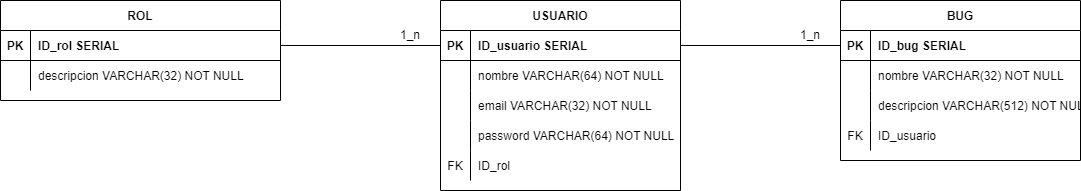

The diagram above was exported from draw.io. Its source (the exported page's mxGraphModel, read from the mxfile embedded in the PNG):
<mxGraphModel dx="2342" dy="1049" grid="1" gridSize="10" guides="1" tooltips="1" connect="1" arrows="1" fold="1" page="1" pageScale="1" pageWidth="850" pageHeight="1100" math="0" shadow="0">
  <root>
    <mxCell id="0" />
    <mxCell id="1" parent="0" />
    <mxCell id="woR-jBvh06Lkg6izWZlp-1" value="USUARIO" style="shape=table;startSize=30;container=1;collapsible=1;childLayout=tableLayout;fixedRows=1;rowLines=0;fontStyle=1;align=center;resizeLast=1;" vertex="1" parent="1">
      <mxGeometry x="320" y="440" width="240" height="190" as="geometry" />
    </mxCell>
    <mxCell id="woR-jBvh06Lkg6izWZlp-2" value="" style="shape=tableRow;horizontal=0;startSize=0;swimlaneHead=0;swimlaneBody=0;fillColor=none;collapsible=0;dropTarget=0;points=[[0,0.5],[1,0.5]];portConstraint=eastwest;top=0;left=0;right=0;bottom=1;" vertex="1" parent="woR-jBvh06Lkg6izWZlp-1">
      <mxGeometry y="30" width="240" height="30" as="geometry" />
    </mxCell>
    <mxCell id="woR-jBvh06Lkg6izWZlp-3" value="PK" style="shape=partialRectangle;connectable=0;fillColor=none;top=0;left=0;bottom=0;right=0;fontStyle=1;overflow=hidden;" vertex="1" parent="woR-jBvh06Lkg6izWZlp-2">
      <mxGeometry width="30" height="30" as="geometry">
        <mxRectangle width="30" height="30" as="alternateBounds" />
      </mxGeometry>
    </mxCell>
    <mxCell id="woR-jBvh06Lkg6izWZlp-4" value="ID_usuario SERIAL" style="shape=partialRectangle;connectable=0;fillColor=none;top=0;left=0;bottom=0;right=0;align=left;spacingLeft=6;fontStyle=1;overflow=hidden;" vertex="1" parent="woR-jBvh06Lkg6izWZlp-2">
      <mxGeometry x="30" width="210" height="30" as="geometry">
        <mxRectangle width="210" height="30" as="alternateBounds" />
      </mxGeometry>
    </mxCell>
    <mxCell id="woR-jBvh06Lkg6izWZlp-5" value="" style="shape=tableRow;horizontal=0;startSize=0;swimlaneHead=0;swimlaneBody=0;fillColor=none;collapsible=0;dropTarget=0;points=[[0,0.5],[1,0.5]];portConstraint=eastwest;top=0;left=0;right=0;bottom=0;" vertex="1" parent="woR-jBvh06Lkg6izWZlp-1">
      <mxGeometry y="60" width="240" height="30" as="geometry" />
    </mxCell>
    <mxCell id="woR-jBvh06Lkg6izWZlp-6" value="" style="shape=partialRectangle;connectable=0;fillColor=none;top=0;left=0;bottom=0;right=0;editable=1;overflow=hidden;" vertex="1" parent="woR-jBvh06Lkg6izWZlp-5">
      <mxGeometry width="30" height="30" as="geometry">
        <mxRectangle width="30" height="30" as="alternateBounds" />
      </mxGeometry>
    </mxCell>
    <mxCell id="woR-jBvh06Lkg6izWZlp-7" value="nombre VARCHAR(64) NOT NULL" style="shape=partialRectangle;connectable=0;fillColor=none;top=0;left=0;bottom=0;right=0;align=left;spacingLeft=6;overflow=hidden;" vertex="1" parent="woR-jBvh06Lkg6izWZlp-5">
      <mxGeometry x="30" width="210" height="30" as="geometry">
        <mxRectangle width="210" height="30" as="alternateBounds" />
      </mxGeometry>
    </mxCell>
    <mxCell id="woR-jBvh06Lkg6izWZlp-8" value="" style="shape=tableRow;horizontal=0;startSize=0;swimlaneHead=0;swimlaneBody=0;fillColor=none;collapsible=0;dropTarget=0;points=[[0,0.5],[1,0.5]];portConstraint=eastwest;top=0;left=0;right=0;bottom=0;" vertex="1" parent="woR-jBvh06Lkg6izWZlp-1">
      <mxGeometry y="90" width="240" height="30" as="geometry" />
    </mxCell>
    <mxCell id="woR-jBvh06Lkg6izWZlp-9" value="" style="shape=partialRectangle;connectable=0;fillColor=none;top=0;left=0;bottom=0;right=0;editable=1;overflow=hidden;" vertex="1" parent="woR-jBvh06Lkg6izWZlp-8">
      <mxGeometry width="30" height="30" as="geometry">
        <mxRectangle width="30" height="30" as="alternateBounds" />
      </mxGeometry>
    </mxCell>
    <mxCell id="woR-jBvh06Lkg6izWZlp-10" value="email VARCHAR(32) NOT NULL" style="shape=partialRectangle;connectable=0;fillColor=none;top=0;left=0;bottom=0;right=0;align=left;spacingLeft=6;overflow=hidden;" vertex="1" parent="woR-jBvh06Lkg6izWZlp-8">
      <mxGeometry x="30" width="210" height="30" as="geometry">
        <mxRectangle width="210" height="30" as="alternateBounds" />
      </mxGeometry>
    </mxCell>
    <mxCell id="woR-jBvh06Lkg6izWZlp-11" value="" style="shape=tableRow;horizontal=0;startSize=0;swimlaneHead=0;swimlaneBody=0;fillColor=none;collapsible=0;dropTarget=0;points=[[0,0.5],[1,0.5]];portConstraint=eastwest;top=0;left=0;right=0;bottom=0;" vertex="1" parent="woR-jBvh06Lkg6izWZlp-1">
      <mxGeometry y="120" width="240" height="30" as="geometry" />
    </mxCell>
    <mxCell id="woR-jBvh06Lkg6izWZlp-12" value="" style="shape=partialRectangle;connectable=0;fillColor=none;top=0;left=0;bottom=0;right=0;editable=1;overflow=hidden;" vertex="1" parent="woR-jBvh06Lkg6izWZlp-11">
      <mxGeometry width="30" height="30" as="geometry">
        <mxRectangle width="30" height="30" as="alternateBounds" />
      </mxGeometry>
    </mxCell>
    <mxCell id="woR-jBvh06Lkg6izWZlp-13" value="password VARCHAR(64) NOT NULL" style="shape=partialRectangle;connectable=0;fillColor=none;top=0;left=0;bottom=0;right=0;align=left;spacingLeft=6;overflow=hidden;" vertex="1" parent="woR-jBvh06Lkg6izWZlp-11">
      <mxGeometry x="30" width="210" height="30" as="geometry">
        <mxRectangle width="210" height="30" as="alternateBounds" />
      </mxGeometry>
    </mxCell>
    <mxCell id="woR-jBvh06Lkg6izWZlp-14" style="shape=tableRow;horizontal=0;startSize=0;swimlaneHead=0;swimlaneBody=0;fillColor=none;collapsible=0;dropTarget=0;points=[[0,0.5],[1,0.5]];portConstraint=eastwest;top=0;left=0;right=0;bottom=0;" vertex="1" parent="woR-jBvh06Lkg6izWZlp-1">
      <mxGeometry y="150" width="240" height="30" as="geometry" />
    </mxCell>
    <mxCell id="woR-jBvh06Lkg6izWZlp-15" value="FK" style="shape=partialRectangle;connectable=0;fillColor=none;top=0;left=0;bottom=0;right=0;editable=1;overflow=hidden;" vertex="1" parent="woR-jBvh06Lkg6izWZlp-14">
      <mxGeometry width="30" height="30" as="geometry">
        <mxRectangle width="30" height="30" as="alternateBounds" />
      </mxGeometry>
    </mxCell>
    <mxCell id="woR-jBvh06Lkg6izWZlp-16" value="ID_rol" style="shape=partialRectangle;connectable=0;fillColor=none;top=0;left=0;bottom=0;right=0;align=left;spacingLeft=6;overflow=hidden;" vertex="1" parent="woR-jBvh06Lkg6izWZlp-14">
      <mxGeometry x="30" width="210" height="30" as="geometry">
        <mxRectangle width="210" height="30" as="alternateBounds" />
      </mxGeometry>
    </mxCell>
    <mxCell id="woR-jBvh06Lkg6izWZlp-17" value="ROL" style="shape=table;startSize=30;container=1;collapsible=1;childLayout=tableLayout;fixedRows=1;rowLines=0;fontStyle=1;align=center;resizeLast=1;" vertex="1" parent="1">
      <mxGeometry x="-120" y="440" width="280" height="100" as="geometry" />
    </mxCell>
    <mxCell id="woR-jBvh06Lkg6izWZlp-18" value="" style="shape=tableRow;horizontal=0;startSize=0;swimlaneHead=0;swimlaneBody=0;fillColor=none;collapsible=0;dropTarget=0;points=[[0,0.5],[1,0.5]];portConstraint=eastwest;top=0;left=0;right=0;bottom=1;" vertex="1" parent="woR-jBvh06Lkg6izWZlp-17">
      <mxGeometry y="30" width="280" height="30" as="geometry" />
    </mxCell>
    <mxCell id="woR-jBvh06Lkg6izWZlp-19" value="PK" style="shape=partialRectangle;connectable=0;fillColor=none;top=0;left=0;bottom=0;right=0;fontStyle=1;overflow=hidden;" vertex="1" parent="woR-jBvh06Lkg6izWZlp-18">
      <mxGeometry width="30" height="30" as="geometry">
        <mxRectangle width="30" height="30" as="alternateBounds" />
      </mxGeometry>
    </mxCell>
    <mxCell id="woR-jBvh06Lkg6izWZlp-20" value="ID_rol SERIAL" style="shape=partialRectangle;connectable=0;fillColor=none;top=0;left=0;bottom=0;right=0;align=left;spacingLeft=6;fontStyle=1;overflow=hidden;" vertex="1" parent="woR-jBvh06Lkg6izWZlp-18">
      <mxGeometry x="30" width="250" height="30" as="geometry">
        <mxRectangle width="250" height="30" as="alternateBounds" />
      </mxGeometry>
    </mxCell>
    <mxCell id="woR-jBvh06Lkg6izWZlp-21" value="" style="shape=tableRow;horizontal=0;startSize=0;swimlaneHead=0;swimlaneBody=0;fillColor=none;collapsible=0;dropTarget=0;points=[[0,0.5],[1,0.5]];portConstraint=eastwest;top=0;left=0;right=0;bottom=0;" vertex="1" parent="woR-jBvh06Lkg6izWZlp-17">
      <mxGeometry y="60" width="280" height="30" as="geometry" />
    </mxCell>
    <mxCell id="woR-jBvh06Lkg6izWZlp-22" value="" style="shape=partialRectangle;connectable=0;fillColor=none;top=0;left=0;bottom=0;right=0;editable=1;overflow=hidden;" vertex="1" parent="woR-jBvh06Lkg6izWZlp-21">
      <mxGeometry width="30" height="30" as="geometry">
        <mxRectangle width="30" height="30" as="alternateBounds" />
      </mxGeometry>
    </mxCell>
    <mxCell id="woR-jBvh06Lkg6izWZlp-23" value="descripcion VARCHAR(32) NOT NULL" style="shape=partialRectangle;connectable=0;fillColor=none;top=0;left=0;bottom=0;right=0;align=left;spacingLeft=6;overflow=hidden;" vertex="1" parent="woR-jBvh06Lkg6izWZlp-21">
      <mxGeometry x="30" width="250" height="30" as="geometry">
        <mxRectangle width="250" height="30" as="alternateBounds" />
      </mxGeometry>
    </mxCell>
    <mxCell id="woR-jBvh06Lkg6izWZlp-33" value="BUG" style="shape=table;startSize=30;container=1;collapsible=1;childLayout=tableLayout;fixedRows=1;rowLines=0;fontStyle=1;align=center;resizeLast=1;" vertex="1" parent="1">
      <mxGeometry x="720" y="440" width="240" height="160" as="geometry" />
    </mxCell>
    <mxCell id="woR-jBvh06Lkg6izWZlp-34" value="" style="shape=tableRow;horizontal=0;startSize=0;swimlaneHead=0;swimlaneBody=0;fillColor=none;collapsible=0;dropTarget=0;points=[[0,0.5],[1,0.5]];portConstraint=eastwest;top=0;left=0;right=0;bottom=1;" vertex="1" parent="woR-jBvh06Lkg6izWZlp-33">
      <mxGeometry y="30" width="240" height="30" as="geometry" />
    </mxCell>
    <mxCell id="woR-jBvh06Lkg6izWZlp-35" value="PK" style="shape=partialRectangle;connectable=0;fillColor=none;top=0;left=0;bottom=0;right=0;fontStyle=1;overflow=hidden;" vertex="1" parent="woR-jBvh06Lkg6izWZlp-34">
      <mxGeometry width="30" height="30" as="geometry">
        <mxRectangle width="30" height="30" as="alternateBounds" />
      </mxGeometry>
    </mxCell>
    <mxCell id="woR-jBvh06Lkg6izWZlp-36" value="ID_bug SERIAL" style="shape=partialRectangle;connectable=0;fillColor=none;top=0;left=0;bottom=0;right=0;align=left;spacingLeft=6;fontStyle=1;overflow=hidden;" vertex="1" parent="woR-jBvh06Lkg6izWZlp-34">
      <mxGeometry x="30" width="210" height="30" as="geometry">
        <mxRectangle width="210" height="30" as="alternateBounds" />
      </mxGeometry>
    </mxCell>
    <mxCell id="woR-jBvh06Lkg6izWZlp-37" value="" style="shape=tableRow;horizontal=0;startSize=0;swimlaneHead=0;swimlaneBody=0;fillColor=none;collapsible=0;dropTarget=0;points=[[0,0.5],[1,0.5]];portConstraint=eastwest;top=0;left=0;right=0;bottom=0;" vertex="1" parent="woR-jBvh06Lkg6izWZlp-33">
      <mxGeometry y="60" width="240" height="30" as="geometry" />
    </mxCell>
    <mxCell id="woR-jBvh06Lkg6izWZlp-38" value="" style="shape=partialRectangle;connectable=0;fillColor=none;top=0;left=0;bottom=0;right=0;editable=1;overflow=hidden;" vertex="1" parent="woR-jBvh06Lkg6izWZlp-37">
      <mxGeometry width="30" height="30" as="geometry">
        <mxRectangle width="30" height="30" as="alternateBounds" />
      </mxGeometry>
    </mxCell>
    <mxCell id="woR-jBvh06Lkg6izWZlp-39" value="nombre VARCHAR(32) NOT NULL" style="shape=partialRectangle;connectable=0;fillColor=none;top=0;left=0;bottom=0;right=0;align=left;spacingLeft=6;overflow=hidden;" vertex="1" parent="woR-jBvh06Lkg6izWZlp-37">
      <mxGeometry x="30" width="210" height="30" as="geometry">
        <mxRectangle width="210" height="30" as="alternateBounds" />
      </mxGeometry>
    </mxCell>
    <mxCell id="woR-jBvh06Lkg6izWZlp-40" value="" style="shape=tableRow;horizontal=0;startSize=0;swimlaneHead=0;swimlaneBody=0;fillColor=none;collapsible=0;dropTarget=0;points=[[0,0.5],[1,0.5]];portConstraint=eastwest;top=0;left=0;right=0;bottom=0;" vertex="1" parent="woR-jBvh06Lkg6izWZlp-33">
      <mxGeometry y="90" width="240" height="30" as="geometry" />
    </mxCell>
    <mxCell id="woR-jBvh06Lkg6izWZlp-41" value="" style="shape=partialRectangle;connectable=0;fillColor=none;top=0;left=0;bottom=0;right=0;editable=1;overflow=hidden;" vertex="1" parent="woR-jBvh06Lkg6izWZlp-40">
      <mxGeometry width="30" height="30" as="geometry">
        <mxRectangle width="30" height="30" as="alternateBounds" />
      </mxGeometry>
    </mxCell>
    <mxCell id="woR-jBvh06Lkg6izWZlp-42" value="descripcion VARCHAR(512) NOT NULL" style="shape=partialRectangle;connectable=0;fillColor=none;top=0;left=0;bottom=0;right=0;align=left;spacingLeft=6;overflow=hidden;" vertex="1" parent="woR-jBvh06Lkg6izWZlp-40">
      <mxGeometry x="30" width="210" height="30" as="geometry">
        <mxRectangle width="210" height="30" as="alternateBounds" />
      </mxGeometry>
    </mxCell>
    <mxCell id="woR-jBvh06Lkg6izWZlp-46" style="shape=tableRow;horizontal=0;startSize=0;swimlaneHead=0;swimlaneBody=0;fillColor=none;collapsible=0;dropTarget=0;points=[[0,0.5],[1,0.5]];portConstraint=eastwest;top=0;left=0;right=0;bottom=0;" vertex="1" parent="woR-jBvh06Lkg6izWZlp-33">
      <mxGeometry y="120" width="240" height="30" as="geometry" />
    </mxCell>
    <mxCell id="woR-jBvh06Lkg6izWZlp-47" value="FK" style="shape=partialRectangle;connectable=0;fillColor=none;top=0;left=0;bottom=0;right=0;editable=1;overflow=hidden;" vertex="1" parent="woR-jBvh06Lkg6izWZlp-46">
      <mxGeometry width="30" height="30" as="geometry">
        <mxRectangle width="30" height="30" as="alternateBounds" />
      </mxGeometry>
    </mxCell>
    <mxCell id="woR-jBvh06Lkg6izWZlp-48" value="ID_usuario" style="shape=partialRectangle;connectable=0;fillColor=none;top=0;left=0;bottom=0;right=0;align=left;spacingLeft=6;overflow=hidden;" vertex="1" parent="woR-jBvh06Lkg6izWZlp-46">
      <mxGeometry x="30" width="210" height="30" as="geometry">
        <mxRectangle width="210" height="30" as="alternateBounds" />
      </mxGeometry>
    </mxCell>
    <mxCell id="woR-jBvh06Lkg6izWZlp-49" value="" style="endArrow=none;html=1;rounded=0;exitX=1;exitY=0.5;exitDx=0;exitDy=0;entryX=0;entryY=0.5;entryDx=0;entryDy=0;" edge="1" parent="1" source="woR-jBvh06Lkg6izWZlp-18" target="woR-jBvh06Lkg6izWZlp-2">
      <mxGeometry relative="1" as="geometry">
        <mxPoint x="250" y="350" as="sourcePoint" />
        <mxPoint x="410" y="350" as="targetPoint" />
      </mxGeometry>
    </mxCell>
    <mxCell id="woR-jBvh06Lkg6izWZlp-50" value="" style="endArrow=none;html=1;rounded=0;exitX=1;exitY=0.5;exitDx=0;exitDy=0;entryX=0;entryY=0.5;entryDx=0;entryDy=0;" edge="1" parent="1" source="woR-jBvh06Lkg6izWZlp-2" target="woR-jBvh06Lkg6izWZlp-34">
      <mxGeometry relative="1" as="geometry">
        <mxPoint x="720" y="330" as="sourcePoint" />
        <mxPoint x="880" y="330" as="targetPoint" />
      </mxGeometry>
    </mxCell>
    <mxCell id="woR-jBvh06Lkg6izWZlp-51" value="1_n" style="text;html=1;strokeColor=none;fillColor=none;align=center;verticalAlign=middle;whiteSpace=wrap;rounded=0;" vertex="1" parent="1">
      <mxGeometry x="260" y="460" width="60" height="30" as="geometry" />
    </mxCell>
    <mxCell id="woR-jBvh06Lkg6izWZlp-52" value="1_n" style="text;html=1;strokeColor=none;fillColor=none;align=center;verticalAlign=middle;whiteSpace=wrap;rounded=0;" vertex="1" parent="1">
      <mxGeometry x="660" y="460" width="60" height="30" as="geometry" />
    </mxCell>
  </root>
</mxGraphModel>